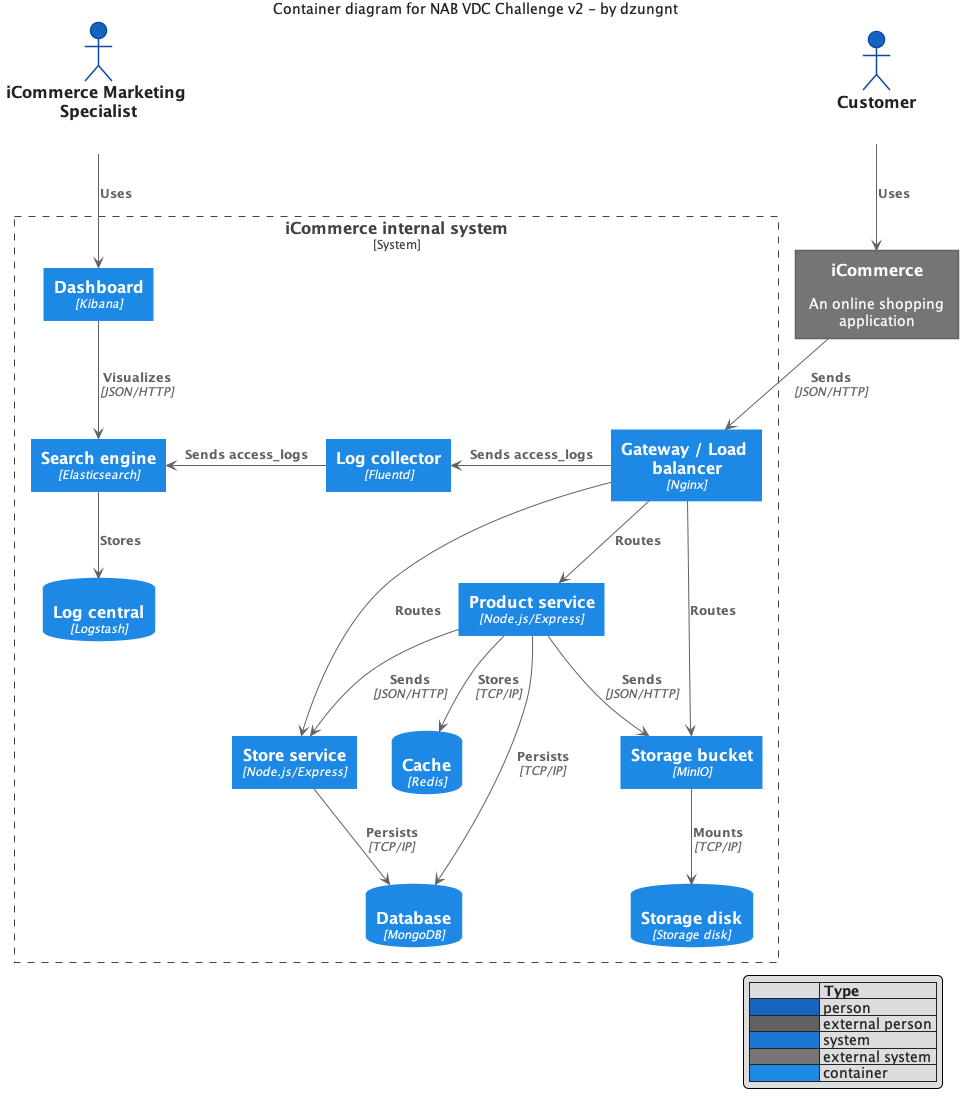

The diagram above was rendered by PlantUML. Its source (embedded in the PNG):
@startuml c2-level-architecture

!include ../_lib/xuanye/c4_container.puml
LAYOUT_TOP_DOWN
LAYOUT_WITH_LEGEND()

title Container diagram for NAB VDC Challenge v2 - by dzungnt

' List of actors
Actor(customer, "Customer", "")
Actor(marketing_specialist, "iCommerce Marketing Specialist", "")

' List of frontend and internal backend services
System_Ext(icommerce, "iCommerce", "An online shopping application")

System_Boundary(internal_boundary, "iCommerce internal system") {
    Container(gateway, "Gateway / Load balancer", "Nginx")
    Container(log_collector, "Log collector", "Fluentd")

    Container(service_product, "Product service", "Node.js/Express")
    Container(service_store, "Store service", "Node.js/Express")

    ContainerDb(database, "Database", "MongoDB")
    ContainerDb(cache, "Cache", "Redis")

    Container(bucket, "Storage bucket", "MinIO")
    ContainerDb(disk, "Storage disk", "Storage disk")

    Container(dashboard, "Dashboard", "Kibana")
    Container(search_engine, "Search engine", "Elasticsearch")
    ContainerDb(log_central, "Log central", "Logstash")
}

Rel_D(customer, icommerce, "Uses")
Rel_D(icommerce, gateway, "Sends", "JSON/HTTP")
Rel_L(gateway, log_collector, "Sends access_logs")
Rel_L(log_collector, search_engine, "Sends access_logs")

Rel_D(dashboard, search_engine, "Visualizes", "JSON/HTTP")
Rel_D(search_engine, log_central, "Stores")

Rel_D(gateway, service_product, "Routes")
Rel_D(gateway, service_store, "Routes")
Rel_D(gateway, bucket, "Routes")

Rel(service_product, service_store, "Sends", "JSON/HTTP")

Rel_D(service_product, database, "Persists", "TCP/IP")
Rel_D(service_store, database, "Persists", "TCP/IP")

Rel_D(service_product, cache, "Stores", "TCP/IP")
Rel(service_product, bucket, "Sends", "JSON/HTTP")
Rel_D(bucket, disk, "Mounts", "TCP/IP")

Rel_D(marketing_specialist, dashboard, "Uses")

@enduml